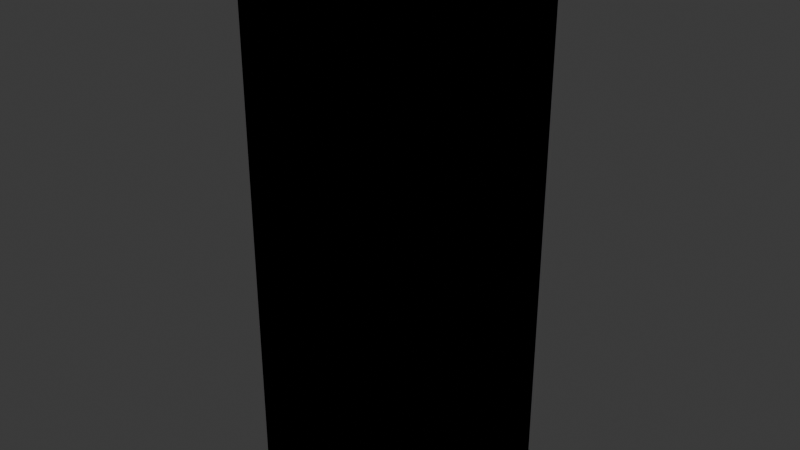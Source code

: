 # Source: Map.blend  (saved by Blender 4.5.90; exported with 4.5.12 LTS)
import bpy
from mathutils import Matrix  # noqa: F401  (used for matrix-valued properties, if any)

bpy.ops.wm.read_factory_settings(use_empty=True)
scene = bpy.context.scene
scene.name = 'Scene'

# ---- collections
col_collection = bpy.data.collections.new('Collection'); scene.collection.children.link(col_collection)

# ---- images (referenced by path relative to the original .blend; pixels are not part of the script)
import os
ASSET_DIR = os.environ.get("B2B_ASSET_DIR", "")  # directory of the original .blend (textures are referenced by path, not embedded)
HERE = os.path.dirname(os.path.abspath(__file__))  # packed textures are extracted next to this script under _unpacked/

def load_image(name, relpath, width, height, colorspace="sRGB"):
    """Load a texture the original file referenced (path relative to the .blend, or extracted next to this script)."""
    p = next((c for c in (os.path.join(HERE, relpath), os.path.join(ASSET_DIR, relpath)) if relpath and os.path.exists(c)), "")
    if p:
        img = bpy.data.images.load(p, check_existing=True)
        img.name = name
    else:  # same state as the original file: an image datablock whose file is absent (Cycles renders it pink)
        img = bpy.data.images.new(name, width, height)
        img.source = "FILE"
        img.filepath = "//" + (relpath or name)
    img.colorspace_settings.name = colorspace
    return img
img_dirt_png = load_image('Dirt.png', 'Dirt.png', 1024, 1024, 'sRGB')
img_textures_png = load_image('Textures.png', 'Textures.png', 1024, 1024, 'sRGB')

# ---- materials (node trees are filled in below, after node groups)
mat_walls = bpy.data.materials.new('Walls')
mat_walls.alpha_threshold = 0.0
mat_walls.roughness = 0.5
mat_walls.line_color = (0.0, 0.0, 0.0, 1.0)
mat_top = bpy.data.materials.new('Top')
mat_grass = bpy.data.materials.new('Grass')
mat_grid = bpy.data.materials.new('Grid')

# ---- material node trees
mat_walls.use_nodes = True; mat_walls.node_tree.nodes.clear()
_N = mat_walls.node_tree.nodes; _L = mat_walls.node_tree.links
n0 = _N.new('ShaderNodeOutputMaterial'); n0.name = 'Material Output'; n0.location = (200, 100)
n1 = _N.new('ShaderNodeBsdfPrincipled'); n1.name = 'Principled BSDF'; n1.location = (-200, 100)
n1.inputs[3].default_value = 1.45
n2 = _N.new('ShaderNodeTexImage'); n2.name = 'Image Texture'; n2.location = (-487, 109)
n2.image = img_dirt_png
n2.interpolation = 'Closest'
_L.new(n1.outputs[0], n0.inputs[0])
_L.new(n2.outputs[0], n1.inputs[0])
n0.is_active_output = True
mat_top.use_nodes = True; mat_top.node_tree.nodes.clear()
_N = mat_top.node_tree.nodes; _L = mat_top.node_tree.links
n0 = _N.new('ShaderNodeBsdfPrincipled'); n0.name = 'Principled BSDF'; n0.location = (-200, 100)
n1 = _N.new('ShaderNodeOutputMaterial'); n1.name = 'Material Output'; n1.location = (200, 100)
n2 = _N.new('ShaderNodeTexImage'); n2.name = 'Image Texture'; n2.location = (-463, 94)
n2.image = img_textures_png
_L.new(n0.outputs[0], n1.inputs[0])
_L.new(n2.outputs[0], n0.inputs[0])
n1.is_active_output = True
mat_grass.use_nodes = True; mat_grass.node_tree.nodes.clear()
_N = mat_grass.node_tree.nodes; _L = mat_grass.node_tree.links
n0 = _N.new('ShaderNodeBsdfPrincipled'); n0.name = 'Principled BSDF'; n0.location = (-198, 100)
n0.inputs[0].default_value = (0.003558, 0.3551, 0.01583, 1.0)
n1 = _N.new('ShaderNodeOutputMaterial'); n1.name = 'Material Output'; n1.location = (202, 100)
n2 = _N.new('ShaderNodeTexNoise'); n2.name = 'Noise Texture'; n2.location = (-450, 32)
n2.normalize = False
n2.inputs[2].default_value = 2.0
n2.inputs[4].default_value = 1.0
n2.inputs[5].default_value = 1.0
n2.inputs[8].default_value = 0.2
n3 = _N.new('ShaderNodeNewGeometry'); n3.name = 'Geometry'; n3.location = (-742, -133)
_L.new(n0.outputs[0], n1.inputs[0])
_L.new(n2.outputs[0], n0.inputs[4])
_L.new(n3.outputs[0], n2.inputs[0])
n1.is_active_output = True
mat_grid.use_nodes = True; mat_grid.node_tree.nodes.clear()
_N = mat_grid.node_tree.nodes; _L = mat_grid.node_tree.links
n0 = _N.new('ShaderNodeBsdfPrincipled'); n0.name = 'Principled BSDF'; n0.location = (-200, 100)
n1 = _N.new('ShaderNodeOutputMaterial'); n1.name = 'Material Output'; n1.location = (200, 100)
_L.new(n0.outputs[0], n1.inputs[0])
n1.is_active_output = True

# ---- world
world_world = bpy.data.worlds.new('World'); scene.world = world_world
world_world.use_nodes = True; world_world.node_tree.nodes.clear()
_N = world_world.node_tree.nodes; _L = world_world.node_tree.links
n0 = _N.new('ShaderNodeOutputWorld'); n0.name = 'World Output'; n0.location = (200, 100)
n1 = _N.new('ShaderNodeBackground'); n1.name = 'Background'; n1.location = (-200, 100)
n1.inputs[0].default_value = (0.05088, 0.05088, 0.05088, 1.0)
_L.new(n1.outputs[0], n0.inputs[0])
n0.is_active_output = True
world_world.color = (0.05088, 0.05088, 0.05088)
world_world.sun_shadow_jitter_overblur = 0.0

# ---- meshes
me_cube = bpy.data.meshes.new('Cube')
me_cube.from_pydata([(5.0, 5.0, 0.0), (5.0, 5.0, -30.0), (5.0, -5.0, 0.0), (5.0, -5.0, -30.0), (-5.0, 5.0, 0.0), (-5.0, 5.0, -30.0), (-5.0, -5.0, 0.0), (-5.0, -5.0, -30.0), (5.0, 5.0, 0.01827), (5.0, -5.0, 0.01827), (-5.0, 5.0, 0.01827), (-5.0, -5.0, 0.01827), (5.0, 5.0, 0.01927), (5.0, -5.0, 0.01927), (-5.0, 5.0, 0.01927), (-5.0, -5.0, 0.01927), (5.0, 5.0, 0.02027), (5.0, -5.0, 0.02027), (-5.0, 5.0, 0.02027), (-5.0, -5.0, 0.02027), (5.0, 5.0, 0.02127), (5.0, -5.0, 0.02127), (-5.0, 5.0, 0.02127), (-5.0, -5.0, 0.02127), (5.0, 5.0, 0.02227), (5.0, -5.0, 0.02227), (-5.0, 5.0, 0.02227), (-5.0, -5.0, 0.02227), (5.0, 5.0, 0.02327), (5.0, -5.0, 0.02327), (-5.0, 5.0, 0.02327), (-5.0, -5.0, 0.02327), (5.0, 5.0, 0.02427), (5.0, -5.0, 0.02427), (-5.0, 5.0, 0.02427), (-5.0, -5.0, 0.02427), (5.0, 5.0, 0.02527), (5.0, -5.0, 0.02527), (-5.0, 5.0, 0.02527), (-5.0, -5.0, 0.02527), (5.0, 5.0, 0.02627), (5.0, -5.0, 0.02627), (-5.0, 5.0, 0.02627), (-5.0, -5.0, 0.02627), (5.0, 5.0, 0.02727), (5.0, -5.0, 0.02727), (-5.0, 5.0, 0.02727), (-5.0, -5.0, 0.02727), (5.0, 5.0, 0.02827), (5.0, -5.0, 0.02827), (-5.0, 5.0, 0.02827), (-5.0, -5.0, 0.02827), (5.0, 5.0, 0.02927), (5.0, -5.0, 0.02927), (-5.0, 5.0, 0.02927), (-5.0, -5.0, 0.02927)], [], [(0, 4, 6, 2), (3, 2, 6, 7), (7, 6, 4, 5), (1, 0, 2, 3), (5, 4, 0, 1), (8, 10, 11, 9), (12, 14, 15, 13), (16, 18, 19, 17), (20, 22, 23, 21), (24, 26, 27, 25), (28, 30, 31, 29), (32, 34, 35, 33), (36, 38, 39, 37), (40, 42, 43, 41), (44, 46, 47, 45), (48, 50, 51, 49), (52, 54, 55, 53)])
me_cube.polygons.foreach_set('material_index', [1, 0, 0, 0, 0, 2, 2, 2, 2, 2, 2, 2, 2, 2, 2, 2, 2])
_uv = me_cube.uv_layers.new(name='UVMap')
_uv.uv.foreach_set('vector', [1.0, 0.5, 0.0, 0.5, 0.0, 0.0, 1.0, 0.0, 2.5, -5.5, 2.5, 6.5, -1.5, 6.5, -1.5, -5.5, -1.5, -5.5, -1.5, 6.5, 2.5, 6.5, 2.5, -5.5, 2.5, -5.5, 2.5, 6.5, -1.5, 6.5, -1.5, -5.5, -1.5, -5.5, -1.5, 6.5, 2.5, 6.5, 2.5, -5.5, 1.0, 0.5, 0.0, 0.5, 0.0, 0.0, 1.0, 0.0, 1.0, 0.5, 0.0, 0.5, 0.0, 0.0, 1.0, 0.0, 1.0, 0.5, 0.0, 0.5, 0.0, 0.0, 1.0, 0.0, 1.0, 0.5, 0.0, 0.5, 0.0, 0.0, 1.0, 0.0, 1.0, 0.5, 0.0, 0.5, 0.0, 0.0, 1.0, 0.0, 1.0, 0.5, 0.0, 0.5, 0.0, 0.0, 1.0, 0.0, 1.0, 0.5, 0.0, 0.5, 0.0, 0.0, 1.0, 0.0, 1.0, 0.5, 0.0, 0.5, 0.0, 0.0, 1.0, 0.0, 1.0, 0.5, 0.0, 0.5, 0.0, 0.0, 1.0, 0.0, 1.0, 0.5, 0.0, 0.5, 0.0, 0.0, 1.0, 0.0, 1.0, 0.5, 0.0, 0.5, 0.0, 0.0, 1.0, 0.0, 1.0, 0.5, 0.0, 0.5, 0.0, 0.0, 1.0, 0.0])
_ca = me_cube.color_attributes.new('Attribute', 'BYTE_COLOR', 'CORNER')
_ca.data.foreach_set('color', [1.0, 1.0, 1.0, 1.0, 1.0, 1.0, 1.0, 1.0, 1.0, 1.0, 1.0, 1.0, 1.0, 1.0, 1.0, 1.0, 1.0, 1.0, 1.0, 1.0, 1.0, 1.0, 1.0, 1.0, 1.0, 1.0, 1.0, 1.0, 1.0, 1.0, 1.0, 1.0, 1.0, 1.0, 1.0, 1.0, 1.0, 1.0, 1.0, 1.0, 1.0, 1.0, 1.0, 1.0, 1.0, 1.0, 1.0, 1.0, 1.0, 1.0, 1.0, 1.0, 1.0, 1.0, 1.0, 1.0, 1.0, 1.0, 1.0, 1.0, 1.0, 1.0, 1.0, 1.0, 1.0, 1.0, 1.0, 1.0, 1.0, 1.0, 1.0, 1.0, 1.0, 1.0, 1.0, 1.0, 1.0, 1.0, 1.0, 1.0, 0.0009106, 0.0009106, 0.0009106, 1.0, 0.0006071, 0.0006071, 0.0006071, 1.0, 0.0006071, 0.0006071, 0.0006071, 1.0, 0.0006071, 0.0006071, 0.0006071, 1.0, 0.001214, 0.001214, 0.001214, 1.0, 0.0009106, 0.0009106, 0.0009106, 1.0, 0.0009106, 0.0009106, 0.0009106, 1.0, 0.0009106, 0.0009106, 0.0009106, 1.0, 0.001821, 0.001821, 0.001821, 1.0, 0.001214, 0.001214, 0.001214, 1.0, 0.001214, 0.001214, 0.001214, 1.0, 0.001518, 0.001518, 0.001518, 1.0, 0.003035, 0.003035, 0.003035, 1.0, 0.002125, 0.002125, 0.002125, 1.0, 0.002125, 0.002125, 0.002125, 1.0, 0.002428, 0.002428, 0.002428, 1.0, 0.02315, 0.02315, 0.02315, 1.0, 0.009721, 0.009721, 0.009721, 1.0, 0.01229, 0.01229, 0.01229, 1.0, 0.01521, 0.01521, 0.01521, 1.0, 0.06301, 0.06301, 0.06301, 1.0, 0.02843, 0.02843, 0.02843, 1.0, 0.0331, 0.0331, 0.0331, 1.0, 0.04092, 0.04092, 0.04092, 1.0, 0.117, 0.117, 0.117, 1.0, 0.06301, 0.06301, 0.06301, 1.0, 0.06848, 0.06848, 0.06848, 1.0, 0.08228, 0.08228, 0.08228, 1.0, 0.2016, 0.2016, 0.2016, 1.0, 0.1356, 0.1356, 0.1356, 1.0, 0.1356, 0.1356, 0.1356, 1.0, 0.159, 0.159, 0.159, 1.0, 0.3278, 0.3278, 0.3278, 1.0, 0.2582, 0.2582, 0.2582, 1.0, 0.2502, 0.2502, 0.2502, 1.0, 0.2789, 0.2789, 0.2789, 1.0, 0.4851, 0.4851, 0.4851, 1.0, 0.4397, 0.4397, 0.4397, 1.0, 0.4179, 0.4179, 0.4179, 1.0, 0.4508, 0.4508, 0.4508, 1.0, 0.6867, 0.6867, 0.6867, 1.0, 0.6654, 0.6654, 0.6654, 1.0, 0.6514, 0.6514, 0.6514, 1.0, 0.6724, 0.6724, 0.6724, 1.0, 0.9131, 0.9131, 0.9131, 1.0, 0.9047, 0.9047, 0.9047, 1.0, 0.9047, 0.9047, 0.9047, 1.0, 0.9047, 0.9047, 0.9047, 1.0])
me_cube.materials.append(mat_walls)
me_cube.materials.append(mat_top)
me_cube.materials.append(mat_grass)
me_cube.use_mirror_vertex_groups = False
me_cube.use_paint_bone_selection = False
me_cube.use_paint_mask = True
me_cube.update()
me_cube_001 = bpy.data.meshes.new('Cube.001')
me_cube_001.from_pydata([(5.0, 5.0, 0.06), (5.0, -5.0, 0.06), (-5.0, 5.0, 0.06), (-5.0, -5.0, 0.06), (5.0, 3.889, 0.06), (5.0, 2.778, 0.06), (5.0, 1.667, 0.06), (5.0, 0.5556, 0.06), (5.0, -0.5556, 0.06), (5.0, -1.667, 0.06), (5.0, -2.778, 0.06), (5.0, -3.889, 0.06), (-5.0, -3.889, 0.06), (-5.0, -2.778, 0.06), (-5.0, -1.667, 0.06), (-5.0, -0.5556, 0.06), (-5.0, 0.5556, 0.06), (-5.0, 1.667, 0.06), (-5.0, 2.778, 0.06), (-5.0, 3.889, 0.06), (3.889, -5.0, 0.06), (2.778, -5.0, 0.06), (1.667, -5.0, 0.06), (0.5556, -5.0, 0.06), (-0.5556, -5.0, 0.06), (-1.667, -5.0, 0.06), (-2.778, -5.0, 0.06), (-3.889, -5.0, 0.06), (-3.889, 5.0, 0.06), (-2.778, 5.0, 0.06), (-1.667, 5.0, 0.06), (-0.5556, 5.0, 0.06), (0.5556, 5.0, 0.06), (1.667, 5.0, 0.06), (2.778, 5.0, 0.06), (3.889, 5.0, 0.06), (-3.889, 3.889, 0.06), (-2.778, 3.889, 0.06), (-1.667, 3.889, 0.06), (-0.5556, 3.889, 0.06), (0.5556, 3.889, 0.06), (1.667, 3.889, 0.06), (2.778, 3.889, 0.06), (3.889, 3.889, 0.06), (-3.889, 2.778, 0.06), (-2.778, 2.778, 0.06), (-1.667, 2.778, 0.06), (-0.5556, 2.778, 0.06), (0.5556, 2.778, 0.06), (1.667, 2.778, 0.06), (2.778, 2.778, 0.06), (3.889, 2.778, 0.06), (-3.889, 1.667, 0.06), (-2.778, 1.667, 0.06), (-1.667, 1.667, 0.06), (-0.5556, 1.667, 0.06), (0.5556, 1.667, 0.06), (1.667, 1.667, 0.06), (2.778, 1.667, 0.06), (3.889, 1.667, 0.06), (-3.889, 0.5556, 0.06), (-2.778, 0.5556, 0.06), (-1.667, 0.5556, 0.06), (-0.5556, 0.5556, 0.06), (0.5556, 0.5556, 0.06), (1.667, 0.5556, 0.06), (2.778, 0.5556, 0.06), (3.889, 0.5556, 0.06), (-3.889, -0.5556, 0.06), (-2.778, -0.5556, 0.06), (-1.667, -0.5556, 0.06), (-0.5556, -0.5556, 0.06), (0.5556, -0.5556, 0.06), (1.667, -0.5556, 0.06), (2.778, -0.5556, 0.06), (3.889, -0.5556, 0.06), (-3.889, -1.667, 0.06), (-2.778, -1.667, 0.06), (-1.667, -1.667, 0.06), (-0.5556, -1.667, 0.06), (0.5556, -1.667, 0.06), (1.667, -1.667, 0.06), (2.778, -1.667, 0.06), (3.889, -1.667, 0.06), (-3.889, -2.778, 0.06), (-2.778, -2.778, 0.06), (-1.667, -2.778, 0.06), (-0.5556, -2.778, 0.06), (0.5556, -2.778, 0.06), (1.667, -2.778, 0.06), (2.778, -2.778, 0.06), (3.889, -2.778, 0.06), (-3.889, -3.889, 0.06), (-2.778, -3.889, 0.06), (-1.667, -3.889, 0.06), (-0.5556, -3.889, 0.06), (0.5556, -3.889, 0.06), (1.667, -3.889, 0.06), (2.778, -3.889, 0.06), (3.889, -3.889, 0.06)], [], [(92, 12, 3, 27), (28, 2, 19, 36), (36, 19, 18, 44), (44, 18, 17, 52), (52, 17, 16, 60), (60, 16, 15, 68), (68, 15, 14, 76), (76, 14, 13, 84), (84, 13, 12, 92), (10, 91, 99, 11), (91, 90, 98, 99), (90, 89, 97, 98), (89, 88, 96, 97), (88, 87, 95, 96), (87, 86, 94, 95), (86, 85, 93, 94), (85, 84, 92, 93), (9, 83, 91, 10), (83, 82, 90, 91), (82, 81, 89, 90), (81, 80, 88, 89), (80, 79, 87, 88), (79, 78, 86, 87), (78, 77, 85, 86), (77, 76, 84, 85), (8, 75, 83, 9), (75, 74, 82, 83), (74, 73, 81, 82), (73, 72, 80, 81), (72, 71, 79, 80), (71, 70, 78, 79), (70, 69, 77, 78), (69, 68, 76, 77), (7, 67, 75, 8), (67, 66, 74, 75), (66, 65, 73, 74), (65, 64, 72, 73), (64, 63, 71, 72), (63, 62, 70, 71), (62, 61, 69, 70), (61, 60, 68, 69), (6, 59, 67, 7), (59, 58, 66, 67), (58, 57, 65, 66), (57, 56, 64, 65), (56, 55, 63, 64), (55, 54, 62, 63), (54, 53, 61, 62), (53, 52, 60, 61), (5, 51, 59, 6), (51, 50, 58, 59), (50, 49, 57, 58), (49, 48, 56, 57), (48, 47, 55, 56), (47, 46, 54, 55), (46, 45, 53, 54), (45, 44, 52, 53), (4, 43, 51, 5), (43, 42, 50, 51), (42, 41, 49, 50), (41, 40, 48, 49), (40, 39, 47, 48), (39, 38, 46, 47), (38, 37, 45, 46), (37, 36, 44, 45), (0, 35, 43, 4), (35, 34, 42, 43), (34, 33, 41, 42), (33, 32, 40, 41), (32, 31, 39, 40), (31, 30, 38, 39), (30, 29, 37, 38), (29, 28, 36, 37), (11, 99, 20, 1), (99, 98, 21, 20), (98, 97, 22, 21), (97, 96, 23, 22), (96, 95, 24, 23), (95, 94, 25, 24), (94, 93, 26, 25), (93, 92, 27, 26)])
_uv = me_cube_001.uv_layers.new(name='UVMap')
_uv.uv.foreach_set('vector', [0.1111, 0.8889, 0.1111, 1.0, 9.14e-08, 1.0, 8.654e-08, 0.8889, 1.0, 0.8889, 1.0, 1.0, 0.8889, 1.0, 0.8889, 0.8889, 0.8889, 0.8889, 0.8889, 1.0, 0.7778, 1.0, 0.7778, 0.8889, 0.7778, 0.8889, 0.7778, 1.0, 0.6667, 1.0, 0.6667, 0.8889, 0.6667, 0.8889, 0.6667, 1.0, 0.5556, 1.0, 0.5556, 0.8889, 0.5556, 0.8889, 0.5556, 1.0, 0.4444, 1.0, 0.4444, 0.8889, 0.4444, 0.8889, 0.4444, 1.0, 0.3333, 1.0, 0.3333, 0.8889, 0.3333, 0.8889, 0.3333, 1.0, 0.2222, 1.0, 0.2222, 0.8889, 0.2222, 0.8889, 0.2222, 1.0, 0.1111, 1.0, 0.1111, 0.8889, 0.2222, -9.714e-09, 0.2222, 0.1111, 0.1111, 0.1111, 0.1111, -4.857e-09, 0.2222, 0.1111, 0.2222, 0.2222, 0.1111, 0.2222, 0.1111, 0.1111, 0.2222, 0.2222, 0.2222, 0.3333, 0.1111, 0.3333, 0.1111, 0.2222, 0.2222, 0.3333, 0.2222, 0.4444, 0.1111, 0.4444, 0.1111, 0.3333, 0.2222, 0.4444, 0.2222, 0.5556, 0.1111, 0.5556, 0.1111, 0.4444, 0.2222, 0.5556, 0.2222, 0.6667, 0.1111, 0.6667, 0.1111, 0.5556, 0.2222, 0.6667, 0.2222, 0.7778, 0.1111, 0.7778, 0.1111, 0.6667, 0.2222, 0.7778, 0.2222, 0.8889, 0.1111, 0.8889, 0.1111, 0.7778, 0.3333, -1.457e-08, 0.3333, 0.1111, 0.2222, 0.1111, 0.2222, -9.714e-09, 0.3333, 0.1111, 0.3333, 0.2222, 0.2222, 0.2222, 0.2222, 0.1111, 0.3333, 0.2222, 0.3333, 0.3333, 0.2222, 0.3333, 0.2222, 0.2222, 0.3333, 0.3333, 0.3333, 0.4444, 0.2222, 0.4444, 0.2222, 0.3333, 0.3333, 0.4444, 0.3333, 0.5556, 0.2222, 0.5556, 0.2222, 0.4444, 0.3333, 0.5556, 0.3333, 0.6667, 0.2222, 0.6667, 0.2222, 0.5556, 0.3333, 0.6667, 0.3333, 0.7778, 0.2222, 0.7778, 0.2222, 0.6667, 0.3333, 0.7778, 0.3333, 0.8889, 0.2222, 0.8889, 0.2222, 0.7778, 0.4444, -1.943e-08, 0.4444, 0.1111, 0.3333, 0.1111, 0.3333, -1.457e-08, 0.4444, 0.1111, 0.4444, 0.2222, 0.3333, 0.2222, 0.3333, 0.1111, 0.4444, 0.2222, 0.4444, 0.3333, 0.3333, 0.3333, 0.3333, 0.2222, 0.4444, 0.3333, 0.4444, 0.4444, 0.3333, 0.4444, 0.3333, 0.3333, 0.4444, 0.4444, 0.4444, 0.5556, 0.3333, 0.5556, 0.3333, 0.4444, 0.4444, 0.5556, 0.4444, 0.6667, 0.3333, 0.6667, 0.3333, 0.5556, 0.4444, 0.6667, 0.4444, 0.7778, 0.3333, 0.7778, 0.3333, 0.6667, 0.4444, 0.7778, 0.4444, 0.8889, 0.3333, 0.8889, 0.3333, 0.7778, 0.5556, -2.428e-08, 0.5556, 0.1111, 0.4444, 0.1111, 0.4444, -1.943e-08, 0.5556, 0.1111, 0.5556, 0.2222, 0.4444, 0.2222, 0.4444, 0.1111, 0.5556, 0.2222, 0.5556, 0.3333, 0.4444, 0.3333, 0.4444, 0.2222, 0.5556, 0.3333, 0.5556, 0.4444, 0.4444, 0.4444, 0.4444, 0.3333, 0.5556, 0.4444, 0.5556, 0.5556, 0.4444, 0.5556, 0.4444, 0.4444, 0.5556, 0.5556, 0.5556, 0.6667, 0.4444, 0.6667, 0.4444, 0.5556, 0.5556, 0.6667, 0.5556, 0.7778, 0.4444, 0.7778, 0.4444, 0.6667, 0.5556, 0.7778, 0.5556, 0.8889, 0.4444, 0.8889, 0.4444, 0.7778, 0.6667, -2.914e-08, 0.6667, 0.1111, 0.5556, 0.1111, 0.5556, -2.428e-08, 0.6667, 0.1111, 0.6667, 0.2222, 0.5556, 0.2222, 0.5556, 0.1111, 0.6667, 0.2222, 0.6667, 0.3333, 0.5556, 0.3333, 0.5556, 0.2222, 0.6667, 0.3333, 0.6667, 0.4444, 0.5556, 0.4444, 0.5556, 0.3333, 0.6667, 0.4444, 0.6667, 0.5556, 0.5556, 0.5556, 0.5556, 0.4444, 0.6667, 0.5556, 0.6667, 0.6667, 0.5556, 0.6667, 0.5556, 0.5556, 0.6667, 0.6667, 0.6667, 0.7778, 0.5556, 0.7778, 0.5556, 0.6667, 0.6667, 0.7778, 0.6667, 0.8889, 0.5556, 0.8889, 0.5556, 0.7778, 0.7778, -3.4e-08, 0.7778, 0.1111, 0.6667, 0.1111, 0.6667, -2.914e-08, 0.7778, 0.1111, 0.7778, 0.2222, 0.6667, 0.2222, 0.6667, 0.1111, 0.7778, 0.2222, 0.7778, 0.3333, 0.6667, 0.3333, 0.6667, 0.2222, 0.7778, 0.3333, 0.7778, 0.4444, 0.6667, 0.4444, 0.6667, 0.3333, 0.7778, 0.4444, 0.7778, 0.5556, 0.6667, 0.5556, 0.6667, 0.4444, 0.7778, 0.5556, 0.7778, 0.6667, 0.6667, 0.6667, 0.6667, 0.5556, 0.7778, 0.6667, 0.7778, 0.7778, 0.6667, 0.7778, 0.6667, 0.6667, 0.7778, 0.7778, 0.7778, 0.8889, 0.6667, 0.8889, 0.6667, 0.7778, 0.8889, -3.885e-08, 0.8889, 0.1111, 0.7778, 0.1111, 0.7778, -3.4e-08, 0.8889, 0.1111, 0.8889, 0.2222, 0.7778, 0.2222, 0.7778, 0.1111, 0.8889, 0.2222, 0.8889, 0.3333, 0.7778, 0.3333, 0.7778, 0.2222, 0.8889, 0.3333, 0.8889, 0.4444, 0.7778, 0.4444, 0.7778, 0.3333, 0.8889, 0.4444, 0.8889, 0.5556, 0.7778, 0.5556, 0.7778, 0.4444, 0.8889, 0.5556, 0.8889, 0.6667, 0.7778, 0.6667, 0.7778, 0.5556, 0.8889, 0.6667, 0.8889, 0.7778, 0.7778, 0.7778, 0.7778, 0.6667, 0.8889, 0.7778, 0.8889, 0.8889, 0.7778, 0.8889, 0.7778, 0.7778, 1.0, -4.371e-08, 1.0, 0.1111, 0.8889, 0.1111, 0.8889, -3.885e-08, 1.0, 0.1111, 1.0, 0.2222, 0.8889, 0.2222, 0.8889, 0.1111, 1.0, 0.2222, 1.0, 0.3333, 0.8889, 0.3333, 0.8889, 0.2222, 1.0, 0.3333, 1.0, 0.4444, 0.8889, 0.4444, 0.8889, 0.3333, 1.0, 0.4444, 1.0, 0.5556, 0.8889, 0.5556, 0.8889, 0.4444, 1.0, 0.5556, 1.0, 0.6667, 0.8889, 0.6667, 0.8889, 0.5556, 1.0, 0.6667, 1.0, 0.7778, 0.8889, 0.7778, 0.8889, 0.6667, 1.0, 0.7778, 1.0, 0.8889, 0.8889, 0.8889, 0.8889, 0.7778, 0.1111, -4.857e-09, 0.1111, 0.1111, 4.857e-09, 0.1111, 2.084e-15, 4.768e-08, 0.1111, 0.1111, 0.1111, 0.2222, 9.714e-09, 0.2222, 4.857e-09, 0.1111, 0.1111, 0.2222, 0.1111, 0.3333, 1.457e-08, 0.3333, 9.714e-09, 0.2222, 0.1111, 0.3333, 0.1111, 0.4444, 1.943e-08, 0.4444, 1.457e-08, 0.3333, 0.1111, 0.4444, 0.1111, 0.5556, 2.428e-08, 0.5556, 1.943e-08, 0.4444, 0.1111, 0.5556, 0.1111, 0.6667, 2.914e-08, 0.6667, 2.428e-08, 0.5556, 0.1111, 0.6667, 0.1111, 0.7778, 3.4e-08, 0.7778, 2.914e-08, 0.6667, 0.1111, 0.7778, 0.1111, 0.8889, 8.654e-08, 0.8889, 3.4e-08, 0.7778])
_ca = me_cube_001.color_attributes.new('Attribute', 'BYTE_COLOR', 'CORNER')
_ca.data.foreach_set('color', [1.0, 1.0, 1.0, 1.0, 1.0, 1.0, 1.0, 1.0, 1.0, 1.0, 1.0, 1.0, 1.0, 1.0, 1.0, 1.0, 1.0, 1.0, 1.0, 1.0, 1.0, 1.0, 1.0, 1.0, 1.0, 1.0, 1.0, 1.0, 1.0, 1.0, 1.0, 1.0, 1.0, 1.0, 1.0, 1.0, 1.0, 1.0, 1.0, 1.0, 1.0, 1.0, 1.0, 1.0, 1.0, 1.0, 1.0, 1.0, 1.0, 1.0, 1.0, 1.0, 1.0, 1.0, 1.0, 1.0, 1.0, 1.0, 1.0, 1.0, 1.0, 1.0, 1.0, 1.0, 1.0, 1.0, 1.0, 1.0, 1.0, 1.0, 1.0, 1.0, 1.0, 1.0, 1.0, 1.0, 1.0, 1.0, 1.0, 1.0, 1.0, 1.0, 1.0, 1.0, 1.0, 1.0, 1.0, 1.0, 1.0, 1.0, 1.0, 1.0, 1.0, 1.0, 1.0, 1.0, 1.0, 1.0, 1.0, 1.0, 1.0, 1.0, 1.0, 1.0, 1.0, 1.0, 1.0, 1.0, 1.0, 1.0, 1.0, 1.0, 1.0, 1.0, 1.0, 1.0, 1.0, 1.0, 1.0, 1.0, 1.0, 1.0, 1.0, 1.0, 1.0, 1.0, 1.0, 1.0, 1.0, 1.0, 1.0, 1.0, 1.0, 1.0, 1.0, 1.0, 1.0, 1.0, 1.0, 1.0, 1.0, 1.0, 1.0, 1.0, 1.0, 1.0, 1.0, 1.0, 1.0, 1.0, 1.0, 1.0, 1.0, 1.0, 1.0, 1.0, 1.0, 1.0, 1.0, 1.0, 1.0, 1.0, 1.0, 1.0, 1.0, 1.0, 1.0, 1.0, 1.0, 1.0, 1.0, 1.0, 1.0, 1.0, 1.0, 1.0, 1.0, 1.0, 1.0, 1.0, 1.0, 1.0, 1.0, 1.0, 1.0, 1.0, 1.0, 1.0, 1.0, 1.0, 1.0, 1.0, 1.0, 1.0, 1.0, 1.0, 1.0, 1.0, 1.0, 1.0, 1.0, 1.0, 1.0, 1.0, 1.0, 1.0, 1.0, 1.0, 1.0, 1.0, 1.0, 1.0, 1.0, 1.0, 1.0, 1.0, 1.0, 1.0, 1.0, 1.0, 1.0, 1.0, 1.0, 1.0, 1.0, 1.0, 1.0, 1.0, 1.0, 1.0, 1.0, 1.0, 1.0, 1.0, 1.0, 1.0, 1.0, 1.0, 1.0, 1.0, 1.0, 1.0, 1.0, 1.0, 1.0, 1.0, 1.0, 1.0, 1.0, 1.0, 1.0, 1.0, 1.0, 1.0, 1.0, 1.0, 1.0, 1.0, 1.0, 1.0, 1.0, 1.0, 1.0, 1.0, 1.0, 1.0, 1.0, 1.0, 1.0, 1.0, 1.0, 1.0, 1.0, 1.0, 1.0, 1.0, 1.0, 1.0, 1.0, 1.0, 1.0, 1.0, 1.0, 1.0, 1.0, 1.0, 1.0, 1.0, 1.0, 1.0, 1.0, 1.0, 1.0, 1.0, 1.0, 1.0, 1.0, 1.0, 1.0, 1.0, 1.0, 1.0, 1.0, 1.0, 1.0, 1.0, 1.0, 1.0, 1.0, 1.0, 1.0, 1.0, 1.0, 1.0, 1.0, 1.0, 1.0, 1.0, 1.0, 1.0, 1.0, 1.0, 1.0, 1.0, 1.0, 1.0, 1.0, 1.0, 1.0, 1.0, 1.0, 1.0, 1.0, 1.0, 1.0, 1.0, 1.0, 1.0, 1.0, 1.0, 1.0, 1.0, 1.0, 1.0, 1.0, 1.0, 1.0, 1.0, 1.0, 1.0, 1.0, 1.0, 1.0, 1.0, 1.0, 1.0, 1.0, 1.0, 1.0, 1.0, 1.0, 1.0, 1.0, 1.0, 1.0, 1.0, 1.0, 1.0, 1.0, 1.0, 1.0, 1.0, 1.0, 1.0, 1.0, 1.0, 1.0, 1.0, 1.0, 1.0, 1.0, 1.0, 1.0, 1.0, 1.0, 1.0, 1.0, 1.0, 1.0, 1.0, 1.0, 1.0, 1.0, 1.0, 1.0, 1.0, 1.0, 1.0, 1.0, 1.0, 1.0, 1.0, 1.0, 1.0, 1.0, 1.0, 1.0, 1.0, 1.0, 1.0, 1.0, 1.0, 1.0, 1.0, 1.0, 1.0, 1.0, 1.0, 1.0, 1.0, 1.0, 1.0, 1.0, 1.0, 1.0, 1.0, 1.0, 1.0, 1.0, 1.0, 1.0, 1.0, 1.0, 1.0, 1.0, 1.0, 1.0, 1.0, 1.0, 1.0, 1.0, 1.0, 1.0, 1.0, 1.0, 1.0, 1.0, 1.0, 1.0, 1.0, 1.0, 1.0, 1.0, 1.0, 1.0, 1.0, 1.0, 1.0, 1.0, 1.0, 1.0, 1.0, 1.0, 1.0, 1.0, 1.0, 1.0, 1.0, 1.0, 1.0, 1.0, 1.0, 1.0, 1.0, 1.0, 1.0, 1.0, 1.0, 1.0, 1.0, 1.0, 1.0, 1.0, 1.0, 1.0, 1.0, 1.0, 1.0, 1.0, 1.0, 1.0, 1.0, 1.0, 1.0, 1.0, 1.0, 1.0, 1.0, 1.0, 1.0, 1.0, 1.0, 1.0, 1.0, 1.0, 1.0, 1.0, 1.0, 1.0, 1.0, 1.0, 1.0, 1.0, 1.0, 1.0, 1.0, 1.0, 1.0, 1.0, 1.0, 1.0, 1.0, 1.0, 1.0, 1.0, 1.0, 1.0, 1.0, 1.0, 1.0, 1.0, 1.0, 1.0, 1.0, 1.0, 1.0, 1.0, 1.0, 1.0, 1.0, 1.0, 1.0, 1.0, 1.0, 1.0, 1.0, 1.0, 1.0, 1.0, 1.0, 1.0, 1.0, 1.0, 1.0, 1.0, 1.0, 1.0, 1.0, 1.0, 1.0, 1.0, 1.0, 1.0, 1.0, 1.0, 1.0, 1.0, 1.0, 1.0, 1.0, 1.0, 1.0, 1.0, 1.0, 1.0, 1.0, 1.0, 1.0, 1.0, 1.0, 1.0, 1.0, 1.0, 1.0, 1.0, 1.0, 1.0, 1.0, 1.0, 1.0, 1.0, 1.0, 1.0, 1.0, 1.0, 1.0, 1.0, 1.0, 1.0, 1.0, 1.0, 1.0, 1.0, 1.0, 1.0, 1.0, 1.0, 1.0, 1.0, 1.0, 1.0, 1.0, 1.0, 1.0, 1.0, 1.0, 1.0, 1.0, 1.0, 1.0, 1.0, 1.0, 1.0, 1.0, 1.0, 1.0, 1.0, 1.0, 1.0, 1.0, 1.0, 1.0, 1.0, 1.0, 1.0, 1.0, 1.0, 1.0, 1.0, 1.0, 1.0, 1.0, 1.0, 1.0, 1.0, 1.0, 1.0, 1.0, 1.0, 1.0, 1.0, 1.0, 1.0, 1.0, 1.0, 1.0, 1.0, 1.0, 1.0, 1.0, 1.0, 1.0, 1.0, 1.0, 1.0, 1.0, 1.0, 1.0, 1.0, 1.0, 1.0, 1.0, 1.0, 1.0, 1.0, 1.0, 1.0, 1.0, 1.0, 1.0, 1.0, 1.0, 1.0, 1.0, 1.0, 1.0, 1.0, 1.0, 1.0, 1.0, 1.0, 1.0, 1.0, 1.0, 1.0, 1.0, 1.0, 1.0, 1.0, 1.0, 1.0, 1.0, 1.0, 1.0, 1.0, 1.0, 1.0, 1.0, 1.0, 1.0, 1.0, 1.0, 1.0, 1.0, 1.0, 1.0, 1.0, 1.0, 1.0, 1.0, 1.0, 1.0, 1.0, 1.0, 1.0, 1.0, 1.0, 1.0, 1.0, 1.0, 1.0, 1.0, 1.0, 1.0, 1.0, 1.0, 1.0, 1.0, 1.0, 1.0, 1.0, 1.0, 1.0, 1.0, 1.0, 1.0, 1.0, 1.0, 1.0, 1.0, 1.0, 1.0, 1.0, 1.0, 1.0, 1.0, 1.0, 1.0, 1.0, 1.0, 1.0, 1.0, 1.0, 1.0, 1.0, 1.0, 1.0, 1.0, 1.0, 1.0, 1.0, 1.0, 1.0, 1.0, 1.0, 1.0, 1.0, 1.0, 1.0, 1.0, 1.0, 1.0, 1.0, 1.0, 1.0, 1.0, 1.0, 1.0, 1.0, 1.0, 1.0, 1.0, 1.0, 1.0, 1.0, 1.0, 1.0, 1.0, 1.0, 1.0, 1.0, 1.0, 1.0, 1.0, 1.0, 1.0, 1.0, 1.0, 1.0, 1.0, 1.0, 1.0, 1.0, 1.0, 1.0, 1.0, 1.0, 1.0, 1.0, 1.0, 1.0, 1.0, 1.0, 1.0, 1.0, 1.0, 1.0, 1.0, 1.0, 1.0, 1.0, 1.0, 1.0, 1.0, 1.0, 1.0, 1.0, 1.0, 1.0, 1.0, 1.0, 1.0, 1.0, 1.0, 1.0, 1.0, 1.0, 1.0, 1.0, 1.0, 1.0, 1.0, 1.0, 1.0, 1.0, 1.0, 1.0, 1.0, 1.0, 1.0, 1.0, 1.0, 1.0, 1.0, 1.0, 1.0, 1.0, 1.0, 1.0, 1.0, 1.0, 1.0, 1.0, 1.0, 1.0, 1.0, 1.0, 1.0, 1.0, 1.0, 1.0, 1.0, 1.0, 1.0, 1.0, 1.0, 1.0, 1.0, 1.0, 1.0, 1.0, 1.0, 1.0, 1.0, 1.0, 1.0, 1.0, 1.0, 1.0, 1.0, 1.0, 1.0, 1.0, 1.0, 1.0, 1.0, 1.0, 1.0, 1.0, 1.0, 1.0, 1.0, 1.0, 1.0, 1.0, 1.0, 1.0, 1.0, 1.0, 1.0, 1.0, 1.0, 1.0, 1.0, 1.0, 1.0, 1.0, 1.0, 1.0, 1.0, 1.0, 1.0, 1.0, 1.0, 1.0, 1.0, 1.0, 1.0, 1.0, 1.0, 1.0, 1.0, 1.0, 1.0, 1.0, 1.0, 1.0, 1.0, 1.0, 1.0, 1.0, 1.0, 1.0, 1.0, 1.0, 1.0, 1.0, 1.0, 1.0, 1.0, 1.0, 1.0, 1.0, 1.0, 1.0, 1.0, 1.0, 1.0, 1.0, 1.0, 1.0, 1.0, 1.0, 1.0, 1.0, 1.0, 1.0, 1.0, 1.0, 1.0, 1.0, 1.0, 1.0, 1.0, 1.0, 1.0, 1.0, 1.0, 1.0, 1.0, 1.0, 1.0, 1.0, 1.0, 1.0, 1.0, 1.0, 1.0, 1.0, 1.0, 1.0, 1.0, 1.0, 1.0, 1.0, 1.0, 1.0, 1.0, 1.0, 1.0, 1.0, 1.0, 1.0, 1.0, 1.0, 1.0, 1.0, 1.0, 1.0, 1.0, 1.0, 1.0, 1.0, 1.0, 1.0, 1.0, 1.0, 1.0, 1.0, 1.0, 1.0, 1.0, 1.0, 1.0, 1.0, 1.0, 1.0, 1.0, 1.0, 1.0, 1.0, 1.0, 1.0, 1.0, 1.0, 1.0, 1.0, 1.0, 1.0, 1.0, 1.0, 1.0, 1.0, 1.0, 1.0, 1.0, 1.0, 1.0, 1.0, 1.0, 1.0, 1.0, 1.0, 1.0, 1.0, 1.0, 1.0, 1.0, 1.0, 1.0, 1.0, 1.0, 1.0, 1.0, 1.0, 1.0, 1.0, 1.0, 1.0, 1.0, 1.0, 1.0, 1.0, 1.0, 1.0, 1.0, 1.0, 1.0, 1.0, 1.0, 1.0, 1.0, 1.0, 1.0, 1.0, 1.0, 1.0, 1.0, 1.0, 1.0, 1.0, 1.0, 1.0, 1.0, 1.0, 1.0, 1.0, 1.0, 1.0, 1.0, 1.0, 1.0, 1.0, 1.0, 1.0, 1.0, 1.0, 1.0, 1.0, 1.0, 1.0, 1.0, 1.0, 1.0, 1.0, 1.0, 1.0, 1.0, 1.0, 1.0, 1.0, 1.0, 1.0, 1.0, 1.0, 1.0, 1.0, 1.0, 1.0, 1.0, 1.0, 1.0, 1.0, 1.0, 1.0, 1.0, 1.0, 1.0, 1.0, 1.0, 1.0, 1.0, 1.0, 1.0, 1.0, 1.0, 1.0, 1.0, 1.0, 1.0, 1.0, 1.0, 1.0, 1.0, 1.0, 1.0, 1.0, 1.0, 1.0, 1.0, 1.0, 1.0, 1.0, 1.0, 1.0, 1.0, 1.0, 1.0, 1.0, 1.0, 1.0, 1.0, 1.0, 1.0, 1.0, 1.0, 1.0, 1.0, 1.0, 1.0, 1.0, 1.0, 1.0, 1.0, 1.0, 1.0, 1.0, 1.0, 1.0, 1.0, 1.0, 1.0, 1.0, 1.0, 1.0, 1.0, 1.0, 1.0, 1.0, 1.0, 1.0, 1.0, 1.0, 1.0, 1.0, 1.0, 1.0, 1.0, 1.0, 1.0, 1.0, 1.0, 1.0, 1.0, 1.0, 1.0, 1.0, 1.0, 1.0, 1.0, 1.0, 1.0, 1.0, 1.0, 1.0, 1.0, 1.0, 1.0, 1.0, 1.0, 1.0, 1.0, 1.0, 1.0, 1.0, 1.0, 1.0, 1.0, 1.0, 1.0, 1.0, 1.0, 1.0, 1.0, 1.0, 1.0, 1.0, 1.0, 1.0, 1.0, 1.0, 1.0, 1.0, 1.0, 1.0, 1.0, 1.0, 1.0, 1.0, 1.0, 1.0, 1.0, 1.0, 1.0, 1.0, 1.0, 1.0, 1.0, 1.0, 1.0, 1.0, 1.0, 1.0, 1.0, 1.0, 1.0, 1.0, 1.0, 1.0, 1.0, 1.0, 1.0, 1.0, 1.0, 1.0, 1.0])
me_cube_001.materials.append(mat_grid)
me_cube_001.use_mirror_vertex_groups = False
me_cube_001.update()
me_cube_002 = bpy.data.meshes.new('Cube.002')
me_cube_002.from_pydata([(5.0, 5.0, 0.0), (5.0, 5.0, -30.0), (5.0, -5.0, 0.0), (5.0, -5.0, -30.0), (-5.0, 5.0, 0.0), (-5.0, 5.0, -30.0), (-5.0, -5.0, 0.0), (-5.0, -5.0, -30.0)], [], [(0, 4, 6, 2), (3, 2, 6, 7), (7, 6, 4, 5), (1, 0, 2, 3), (5, 4, 0, 1)])
me_cube_002.polygons.foreach_set('material_index', [1, 0, 0, 0, 0])
_uv = me_cube_002.uv_layers.new(name='UVMap')
_uv.uv.foreach_set('vector', [1.0, 0.5, 0.0, 0.5, 0.0, 0.0, 1.0, 0.0, 2.5, -5.5, 2.5, 6.5, -1.5, 6.5, -1.5, -5.5, -1.5, -5.5, -1.5, 6.5, 2.5, 6.5, 2.5, -5.5, 2.5, -5.5, 2.5, 6.5, -1.5, 6.5, -1.5, -5.5, -1.5, -5.5, -1.5, 6.5, 2.5, 6.5, 2.5, -5.5])
_ca = me_cube_002.color_attributes.new('Attribute', 'BYTE_COLOR', 'CORNER')
_ca.data.foreach_set('color', [1.0, 1.0, 1.0, 1.0, 1.0, 1.0, 1.0, 1.0, 1.0, 1.0, 1.0, 1.0, 1.0, 1.0, 1.0, 1.0, 1.0, 1.0, 1.0, 1.0, 1.0, 1.0, 1.0, 1.0, 1.0, 1.0, 1.0, 1.0, 1.0, 1.0, 1.0, 1.0, 1.0, 1.0, 1.0, 1.0, 1.0, 1.0, 1.0, 1.0, 1.0, 1.0, 1.0, 1.0, 1.0, 1.0, 1.0, 1.0, 1.0, 1.0, 1.0, 1.0, 1.0, 1.0, 1.0, 1.0, 1.0, 1.0, 1.0, 1.0, 1.0, 1.0, 1.0, 1.0, 1.0, 1.0, 1.0, 1.0, 1.0, 1.0, 1.0, 1.0, 1.0, 1.0, 1.0, 1.0, 1.0, 1.0, 1.0, 1.0])
me_cube_002.materials.append(mat_walls)
me_cube_002.materials.append(mat_top)
me_cube_002.materials.append(mat_grass)
me_cube_002.use_mirror_vertex_groups = False
me_cube_002.use_paint_bone_selection = False
me_cube_002.use_paint_mask = True
me_cube_002.update()

# ---- objects
ob_chunk_01 = bpy.data.objects.new('Chunk_01', me_cube)
ob_grid = bpy.data.objects.new('Grid', me_cube_001)
ob_chunk_02 = bpy.data.objects.new('Chunk_02', me_cube_002)

# ---- transforms, parenting, visibility, modifiers, constraints
ob_chunk_01.location = (0.0, 0.0, 0.0)
ob_chunk_01.lock_rotations_4d = False
ob_chunk_01.empty_display_type = 'ARROWS'
ob_chunk_01.lineart.crease_threshold = 0.0
ob_grid.location = (-2.384e-09, -2.384e-08, -0.03816)
ob_grid.lock_rotations_4d = False
ob_grid.empty_display_type = 'ARROWS'
ob_grid.lineart.crease_threshold = 0.0
ob_chunk_02.location = (0.0, 0.0, 0.0)
ob_chunk_02.lock_rotations_4d = False
ob_chunk_02.empty_display_type = 'ARROWS'
ob_chunk_02.lineart.crease_threshold = 0.0

# ---- collection membership
col_collection.objects.link(ob_chunk_01)
col_collection.objects.link(ob_grid)
col_collection.objects.link(ob_chunk_02)

# ---- scene / render settings (as saved in the file)
scene.frame_start = 1; scene.frame_end = 250; scene.frame_set(206)
scene.render.engine = 'BLENDER_EEVEE_NEXT'
bpy.context.view_layer.update()

# ---- added for rendering (the .blend has no active camera and no usable light): camera, sun
cam_auto = bpy.data.cameras.new('AutoCamera')
cam_auto.lens = 50.0
cam_auto.sensor_width = 36.0
cam_auto.clip_end = 1000.0
ob_auto_camera = bpy.data.objects.new('AutoCamera', cam_auto)
scene.collection.objects.link(ob_auto_camera)
ob_auto_camera.location = (30.7107, -36.8529, 9.58321)
ob_auto_camera.rotation_euler = (1.09748, -7.21219e-08, 0.694738)
scene.camera = ob_auto_camera
light_auto_sun = bpy.data.lights.new('AutoSun', 'SUN')
light_auto_sun.energy = 3.0
light_auto_sun.angle = 0.0523599
ob_auto_sun = bpy.data.objects.new('AutoSun', light_auto_sun)
scene.collection.objects.link(ob_auto_sun)
ob_auto_sun.rotation_euler = (0.872665, 0.174533, 0.523599)
bpy.context.view_layer.update()
